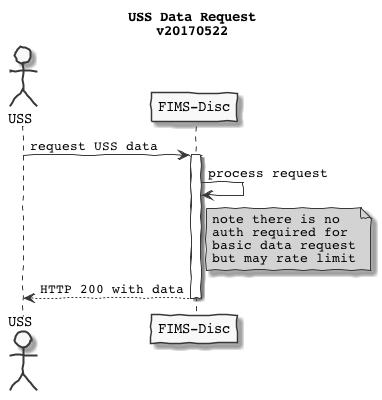

The diagram above was rendered by PlantUML. Its source (embedded in the PNG):
@startuml
skinparam handwritten true
skinparam monochrome true
skinparam defaultFontName Courier


actor USS as U
participant "FIMS-Disc" as FD

title USS Data Request\nv20170522

U -> FD : request USS data
activate FD
FD -> FD: process request
note right of FD #EEEE00
    note there is no
    auth required for
    basic data request
    but may rate limit
end note
FD --> U : HTTP 200 with data
deactivate FD

@enduml